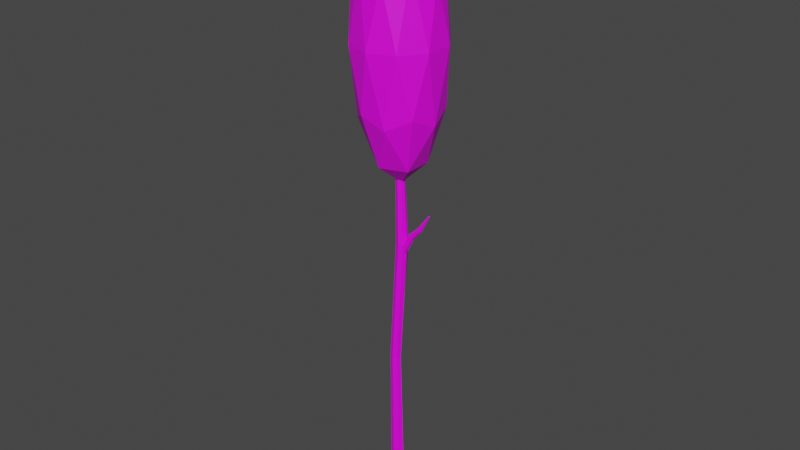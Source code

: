 # Source: Tree_02.blend  (saved by Blender 2.91.10; exported with 4.5.12 LTS)
import bpy
from mathutils import Matrix  # noqa: F401  (used for matrix-valued properties, if any)

bpy.ops.wm.read_factory_settings(use_empty=True)
scene = bpy.context.scene
scene.name = 'Scene'

# ---- collections
col_collection = bpy.data.collections.new('Collection'); scene.collection.children.link(col_collection)

# ---- images (referenced by path relative to the original .blend; pixels are not part of the script)
import os
ASSET_DIR = os.environ.get("B2B_ASSET_DIR", "")  # directory of the original .blend (textures are referenced by path, not embedded)
HERE = os.path.dirname(os.path.abspath(__file__))  # packed textures are extracted next to this script under _unpacked/

def load_image(name, relpath, width, height, colorspace="sRGB"):
    """Load a texture the original file referenced (path relative to the .blend, or extracted next to this script)."""
    p = next((c for c in (os.path.join(HERE, relpath), os.path.join(ASSET_DIR, relpath)) if relpath and os.path.exists(c)), "")
    if p:
        img = bpy.data.images.load(p, check_existing=True)
        img.name = name
    else:  # same state as the original file: an image datablock whose file is absent (Cycles renders it pink)
        img = bpy.data.images.new(name, width, height)
        img.source = "FILE"
        img.filepath = "//" + (relpath or name)
    img.colorspace_settings.name = colorspace
    return img
img_textureatlas_png = load_image('TextureAtlas.png', 'TextureAtlas.png', 1024, 1024, 'sRGB')

# ---- materials (node trees are filled in below, after node groups)
mat_material = bpy.data.materials.new('Material')
mat_material.use_transparent_shadow = False

# ---- material node trees
mat_material.use_nodes = True; mat_material.node_tree.nodes.clear()
_N = mat_material.node_tree.nodes; _L = mat_material.node_tree.links
n0 = _N.new('ShaderNodeBsdfPrincipled'); n0.name = 'Principled BSDF'; n0.location = (10, 300)
n0.distribution = 'GGX'
n0.subsurface_method = 'BURLEY'
n0.inputs[3].default_value = 1.45
n0.inputs[27].default_value = (0.0, 0.0, 0.0, 1.0)
n0.inputs[28].default_value = 1.0
n1 = _N.new('ShaderNodeOutputMaterial'); n1.name = 'Material Output'; n1.location = (300, 300)
n2 = _N.new('ShaderNodeTexImage'); n2.name = 'Image Texture'; n2.location = (-407, 281)
n2.image = img_textureatlas_png
_L.new(n0.outputs[0], n1.inputs[0])
_L.new(n2.outputs[0], n0.inputs[0])
n1.is_active_output = True

# ---- world
world_world = bpy.data.worlds.new('World'); scene.world = world_world
world_world.use_nodes = True; world_world.node_tree.nodes.clear()
_N = world_world.node_tree.nodes; _L = world_world.node_tree.links
n0 = _N.new('ShaderNodeOutputWorld'); n0.name = 'World Output'; n0.location = (300, 300)
n1 = _N.new('ShaderNodeBackground'); n1.name = 'Background'; n1.location = (10, 300)
n1.inputs[0].default_value = (0.05088, 0.05088, 0.05088, 1.0)
_L.new(n1.outputs[0], n0.inputs[0])
n0.is_active_output = True
world_world.color = (0.05088, 0.05088, 0.05088)
world_world.use_sun_shadow = False
world_world.sun_shadow_jitter_overblur = 0.0

# ---- meshes
me_cylinder_003 = bpy.data.meshes.new('Cylinder.003')
me_cylinder_003.from_pydata([(0.073, 0.03527, 2.528), (0.3355, 0.00661, 2.922), (0.09376, 0.02494, 2.514), (0.3394, 0.004674, 2.919), (0.1024, -2.269e-07, 2.508), (0.341, -2.164e-07, 2.918), (0.09376, -0.02494, 2.514), (0.3394, -0.004674, 2.919), (0.073, -0.03527, 2.528), (0.3355, -0.00661, 2.922), (0.05224, -0.02494, 2.542), (0.3316, -0.004674, 2.925), (0.04365, -2.302e-07, 2.547), (0.33, -2.17e-07, 2.926), (0.05224, 0.02494, 2.542), (0.3316, 0.004674, 2.925), (0.1557, 0.02914, 2.678), (0.1729, 0.02061, 2.667), (0.1801, -2.243e-07, 2.662), (0.1729, -0.02061, 2.667), (0.1557, -0.02915, 2.678), (0.1384, -0.02061, 2.689), (0.1312, -2.265e-07, 2.694), (0.1384, 0.02061, 2.689), (0.2419, 0.02512, 2.771), (0.2554, 0.01776, 2.76), (0.2609, -2.185e-07, 2.756), (0.2554, -0.01776, 2.76), (0.2419, -0.02512, 2.771), (0.2285, -0.01776, 2.781), (0.223, -2.225e-07, 2.785), (0.2285, 0.01776, 2.781), (0.04875, -5.958e-07, 3.139), (0.3297, -0.2102, 3.796), (-0.07011, -0.3401, 3.791), (-0.3172, -5.952e-07, 3.788), (-0.07011, 0.3401, 3.791), (0.3297, 0.2102, 3.796), (0.1374, -0.3401, 4.851), (-0.2624, -0.2102, 4.846), (-0.2624, 0.2102, 4.846), (0.1374, 0.3401, 4.851), (0.3845, -5.964e-07, 4.854), (0.01854, -5.958e-07, 5.503), (-0.01846, -0.1999, 3.315), (0.2165, -0.1236, 3.318), (0.1467, -0.3235, 3.701), (0.3817, -5.964e-07, 3.704), (0.2165, 0.1236, 3.318), (-0.1637, -5.954e-07, 3.313), (-0.2336, -0.1999, 3.696), (-0.01846, 0.1999, 3.315), (-0.2336, 0.1999, 3.696), (0.1467, 0.3235, 3.701), (0.4139, -0.1236, 4.326), (0.4139, 0.1236, 4.326), (0.03364, -0.3999, 4.321), (0.2687, -0.3235, 4.324), (-0.3466, -0.1236, 4.316), (-0.2014, -0.3235, 4.318), (-0.2014, 0.3235, 4.318), (-0.3466, 0.1236, 4.316), (0.2687, 0.3235, 4.324), (0.03364, 0.3999, 4.321), (0.3009, -0.1999, 4.946), (-0.0794, -0.3235, 4.941), (-0.3144, -5.952e-07, 4.938), (-0.0794, 0.3235, 4.941), (0.3009, 0.1999, 4.946), (0.08575, -0.1999, 5.327), (0.231, -5.961e-07, 5.329), (-0.1493, -0.1236, 5.324), (-0.1493, 0.1236, 5.324), (0.08575, 0.1999, 5.327), (0.007341, 0.03763, -0.003999), (0.007341, 0.01455, 4.149), (0.03395, 0.02661, -0.003999), (0.01763, 0.01029, 4.149), (0.07349, 0.01377, -0.003999), (0.02189, -1.333e-07, 4.149), (0.05412, -0.033, -0.003999), (0.01763, -0.01029, 4.149), (0.007341, -0.05238, -0.003999), (0.007341, -0.01455, 4.149), (-0.03943, -0.033, -0.003999), (-0.002945, -0.01029, 4.149), (-0.05881, 0.01377, -0.003999), (-0.007205, -1.325e-07, 4.149), (-0.01927, 0.02661, -0.003999), (-0.002945, 0.01029, 4.149), (-0.02609, 0.0455, 1.497), (0.006021, 0.03217, 1.499), (0.03863, 0.003532, 1.451), (0.02435, -0.03381, 1.457), (-0.01012, -0.04928, 1.471), (-0.04459, -0.03381, 1.486), (-0.05887, 0.003532, 1.492), (-0.05821, 0.03217, 1.495), (0.05753, 0.05297, 2.596), (0.09478, 0.03745, 2.592), (0.1102, -1.349e-07, 2.59), (0.09478, -0.03745, 2.592), (0.05753, -0.05297, 2.596), (0.02028, -0.03745, 2.599), (0.004848, -1.334e-07, 2.601), (0.02028, 0.03745, 2.599)], [], [(24, 1, 3, 25), (25, 3, 5, 26), (26, 5, 7, 27), (27, 7, 9, 28), (28, 9, 11, 29), (29, 11, 13, 30), (3, 1, 15, 13, 11, 9, 7, 5), (30, 13, 15, 31), (31, 15, 1, 24), (0, 2, 4, 6, 8, 10, 12, 14), (14, 23, 16, 0), (12, 22, 23, 14), (10, 21, 22, 12), (8, 20, 21, 10), (6, 19, 20, 8), (4, 18, 19, 6), (2, 17, 18, 4), (0, 16, 17, 2), (23, 31, 24, 16), (22, 30, 31, 23), (21, 29, 30, 22), (20, 28, 29, 21), (19, 27, 28, 20), (18, 26, 27, 19), (17, 25, 26, 18), (16, 24, 25, 17), (32, 45, 44), (33, 45, 47), (32, 44, 49), (32, 49, 51), (32, 51, 48), (33, 47, 54), (34, 46, 56), (35, 50, 58), (36, 52, 60), (37, 53, 62), (33, 54, 57), (34, 56, 59), (35, 58, 61), (36, 60, 63), (37, 62, 55), (38, 64, 69), (39, 65, 71), (40, 66, 72), (41, 67, 73), (42, 68, 70), (70, 73, 43), (70, 68, 73), (68, 41, 73), (73, 72, 43), (73, 67, 72), (67, 40, 72), (72, 71, 43), (72, 66, 71), (66, 39, 71), (71, 69, 43), (71, 65, 69), (65, 38, 69), (69, 70, 43), (69, 64, 70), (64, 42, 70), (55, 68, 42), (55, 62, 68), (62, 41, 68), (63, 67, 41), (63, 60, 67), (60, 40, 67), (61, 66, 40), (61, 58, 66), (58, 39, 66), (59, 65, 39), (59, 56, 65), (56, 38, 65), (57, 64, 38), (57, 54, 64), (54, 42, 64), (62, 63, 41), (62, 53, 63), (53, 36, 63), (60, 61, 40), (60, 52, 61), (52, 35, 61), (58, 59, 39), (58, 50, 59), (50, 34, 59), (56, 57, 38), (56, 46, 57), (46, 33, 57), (54, 55, 42), (54, 47, 55), (47, 37, 55), (48, 53, 37), (48, 51, 53), (51, 36, 53), (51, 52, 36), (51, 49, 52), (49, 35, 52), (49, 50, 35), (49, 44, 50), (44, 34, 50), (47, 48, 37), (47, 45, 48), (45, 32, 48), (44, 46, 34), (44, 45, 46), (45, 33, 46), (98, 75, 77, 99), (99, 77, 79, 100), (100, 79, 81, 101), (101, 81, 83, 102), (102, 83, 85, 103), (103, 85, 87, 104), (77, 75, 89, 87, 85, 83, 81, 79), (104, 87, 89, 105), (105, 89, 75, 98), (74, 76, 78, 80, 82, 84, 86, 88), (88, 97, 90, 74), (86, 96, 97, 88), (84, 95, 96, 86), (82, 94, 95, 84), (80, 93, 94, 82), (78, 92, 93, 80), (76, 91, 92, 78), (74, 90, 91, 76), (97, 105, 98, 90), (96, 104, 105, 97), (95, 103, 104, 96), (94, 102, 103, 95), (93, 101, 102, 94), (92, 100, 101, 93), (91, 99, 100, 92), (90, 98, 99, 91)])
_uv = me_cylinder_003.uv_layers.new(name='UVMap')
_uv.uv.foreach_set('vector', [0.5027, 0.927, 0.5033, 0.9303, 0.5036, 0.9303, 0.5039, 0.9269, 0.5039, 0.9269, 0.5036, 0.9303, 0.5039, 0.9303, 0.505, 0.9269, 0.512, 0.9247, 0.5111, 0.9215, 0.5108, 0.9215, 0.5109, 0.9247, 0.5109, 0.9247, 0.5108, 0.9215, 0.5105, 0.9215, 0.5098, 0.9246, 0.5086, 0.9245, 0.5076, 0.9215, 0.5073, 0.9215, 0.5074, 0.9245, 0.5074, 0.9245, 0.5073, 0.9215, 0.507, 0.9215, 0.5064, 0.9246, 0.5031, 0.9305, 0.5033, 0.9305, 0.5036, 0.9305, 0.5038, 0.9304, 0.5038, 0.9303, 0.5036, 0.9303, 0.5033, 0.9303, 0.5031, 0.9304, 0.5133, 0.9263, 0.5139, 0.9292, 0.5142, 0.9292, 0.5144, 0.9264, 0.5144, 0.9264, 0.5142, 0.9292, 0.5146, 0.9292, 0.5156, 0.9263, 0.5115, 0.9315, 0.513, 0.9315, 0.5141, 0.9311, 0.5141, 0.9306, 0.513, 0.9303, 0.5115, 0.9303, 0.5105, 0.9307, 0.5105, 0.9312, 0.5139, 0.9216, 0.5134, 0.9244, 0.5147, 0.9244, 0.5156, 0.9215, 0.5123, 0.9215, 0.512, 0.9244, 0.5134, 0.9244, 0.5139, 0.9216, 0.5068, 0.9296, 0.5062, 0.9266, 0.505, 0.9267, 0.5054, 0.9297, 0.5086, 0.9297, 0.5076, 0.9266, 0.5062, 0.9266, 0.5068, 0.9296, 0.5104, 0.9298, 0.5099, 0.9267, 0.5086, 0.9267, 0.5088, 0.9297, 0.512, 0.9297, 0.5112, 0.9267, 0.5099, 0.9267, 0.5104, 0.9298, 0.5034, 0.9215, 0.5028, 0.9247, 0.504, 0.9247, 0.505, 0.9215, 0.5017, 0.9215, 0.5014, 0.9247, 0.5028, 0.9247, 0.5034, 0.9215, 0.5134, 0.9244, 0.5144, 0.9264, 0.5156, 0.9263, 0.5147, 0.9244, 0.512, 0.9244, 0.5133, 0.9263, 0.5144, 0.9264, 0.5134, 0.9244, 0.5062, 0.9266, 0.5074, 0.9245, 0.5064, 0.9246, 0.505, 0.9267, 0.5076, 0.9266, 0.5086, 0.9245, 0.5074, 0.9245, 0.5062, 0.9266, 0.5099, 0.9267, 0.5109, 0.9247, 0.5098, 0.9246, 0.5086, 0.9267, 0.5112, 0.9267, 0.512, 0.9247, 0.5109, 0.9247, 0.5099, 0.9267, 0.5028, 0.9247, 0.5039, 0.9269, 0.505, 0.9269, 0.504, 0.9247, 0.5014, 0.9247, 0.5027, 0.927, 0.5039, 0.9269, 0.5028, 0.9247, 0.03669, 0.992, 0.03164, 0.9884, 0.03164, 0.9958, 0.03015, 0.9716, 0.02995, 0.986, 0.03598, 0.9745, 0.03669, 0.992, 0.03164, 0.9958, 0.03865, 0.998, 0.005555, 0.9915, 0.01026, 0.9868, 0.002976, 0.9858, 0.04846, 0.926, 0.04331, 0.9319, 0.05031, 0.9324, 0.03015, 0.9716, 0.03598, 0.9745, 0.03384, 0.9558, 0.06121, 0.9402, 0.05647, 0.9376, 0.05772, 0.9561, 0.07331, 0.9402, 0.06763, 0.9374, 0.07172, 0.9559, 0.002573, 0.9713, 0.008509, 0.9749, 0.007426, 0.956, 0.05149, 0.9472, 0.04509, 0.9443, 0.04799, 0.9629, 0.03015, 0.9716, 0.03384, 0.9558, 0.02648, 0.9558, 0.06121, 0.9402, 0.05772, 0.9561, 0.06461, 0.9559, 0.01497, 0.973, 0.0203, 0.9578, 0.01471, 0.957, 0.002573, 0.9713, 0.007426, 0.956, 0.001223, 0.9552, 0.05149, 0.9472, 0.04799, 0.9629, 0.05501, 0.9626, 0.02373, 0.9402, 0.03007, 0.9373, 0.0261, 0.926, 0.06817, 0.9717, 0.06181, 0.9745, 0.06718, 0.986, 0.01313, 0.9409, 0.01922, 0.9389, 0.01471, 0.9268, 0.04451, 0.978, 0.03957, 0.9799, 0.0457, 0.9912, 0.05644, 0.9774, 0.05091, 0.9807, 0.05272, 0.9909, 0.03164, 0.9958, 0.03164, 0.9884, 0.02652, 0.992, 0.05272, 0.9909, 0.05091, 0.9807, 0.0457, 0.9912, 0.05091, 0.9807, 0.04451, 0.978, 0.0457, 0.9912, 0.03164, 0.9884, 0.02463, 0.9861, 0.02652, 0.992, 0.00851, 0.926, 0.007426, 0.9373, 0.01471, 0.9268, 0.007426, 0.9373, 0.01313, 0.9409, 0.01471, 0.9268, 0.02463, 0.9861, 0.0203, 0.9921, 0.02652, 0.992, 0.01471, 0.9268, 0.01922, 0.9389, 0.0203, 0.9277, 0.07331, 0.9745, 0.06817, 0.9717, 0.06718, 0.986, 0.0203, 0.9921, 0.02463, 0.998, 0.02652, 0.992, 0.06718, 0.986, 0.06181, 0.9745, 0.06029, 0.9862, 0.06181, 0.9745, 0.05644, 0.9719, 0.06029, 0.9862, 0.02463, 0.998, 0.03164, 0.9958, 0.02652, 0.992, 0.0261, 0.926, 0.03007, 0.9373, 0.03347, 0.926, 0.03007, 0.9373, 0.03626, 0.9402, 0.03347, 0.926, 0.05501, 0.9626, 0.05091, 0.9807, 0.05644, 0.9774, 0.05501, 0.9626, 0.04799, 0.9629, 0.05091, 0.9807, 0.04799, 0.9629, 0.04451, 0.978, 0.05091, 0.9807, 0.04099, 0.9624, 0.03957, 0.9799, 0.04451, 0.978, 0.001223, 0.9552, 0.007426, 0.956, 0.007426, 0.9373, 0.007426, 0.956, 0.01313, 0.9409, 0.007426, 0.9373, 0.01471, 0.957, 0.01922, 0.9389, 0.01313, 0.9409, 0.01471, 0.957, 0.0203, 0.9578, 0.01922, 0.9389, 0.07172, 0.9559, 0.06817, 0.9717, 0.07331, 0.9745, 0.06461, 0.9559, 0.06181, 0.9745, 0.06817, 0.9717, 0.06461, 0.9559, 0.05772, 0.9561, 0.06181, 0.9745, 0.05772, 0.9561, 0.05644, 0.9719, 0.06181, 0.9745, 0.02648, 0.9558, 0.03007, 0.9373, 0.02373, 0.9402, 0.02648, 0.9558, 0.03384, 0.9558, 0.03007, 0.9373, 0.03384, 0.9558, 0.03626, 0.9402, 0.03007, 0.9373, 0.04799, 0.9629, 0.04099, 0.9624, 0.04451, 0.978, 0.04799, 0.9629, 0.04509, 0.9443, 0.04099, 0.9624, 0.04509, 0.9443, 0.03957, 0.9463, 0.04099, 0.9624, 0.007426, 0.956, 0.01471, 0.957, 0.01313, 0.9409, 0.007426, 0.956, 0.008509, 0.9749, 0.01471, 0.957, 0.008509, 0.9749, 0.01497, 0.973, 0.01471, 0.957, 0.07172, 0.9559, 0.06461, 0.9559, 0.06817, 0.9717, 0.07172, 0.9559, 0.06763, 0.9374, 0.06461, 0.9559, 0.06763, 0.9374, 0.06121, 0.9402, 0.06461, 0.9559, 0.0203, 0.956, 0.02648, 0.9558, 0.02373, 0.9402, 0.0203, 0.956, 0.02407, 0.9745, 0.02648, 0.9558, 0.02407, 0.9745, 0.03015, 0.9716, 0.02648, 0.9558, 0.03384, 0.9558, 0.03957, 0.956, 0.03626, 0.9402, 0.03384, 0.9558, 0.03598, 0.9745, 0.03957, 0.956, 0.05644, 0.9437, 0.05149, 0.9472, 0.05501, 0.9626, 0.05031, 0.9324, 0.04509, 0.9443, 0.05149, 0.9472, 0.05031, 0.9324, 0.04331, 0.9319, 0.04509, 0.9443, 0.04331, 0.9319, 0.03957, 0.9463, 0.04509, 0.9443, 0.002976, 0.9858, 0.008509, 0.9749, 0.002573, 0.9713, 0.002976, 0.9858, 0.01026, 0.9868, 0.008509, 0.9749, 0.01026, 0.9868, 0.01497, 0.973, 0.008509, 0.9749, 0.06971, 0.926, 0.06763, 0.9374, 0.07331, 0.9402, 0.06971, 0.926, 0.0626, 0.9261, 0.06763, 0.9374, 0.0626, 0.9261, 0.06121, 0.9402, 0.06763, 0.9374, 0.05644, 0.9437, 0.05031, 0.9324, 0.05149, 0.9472, 0.03598, 0.9745, 0.02995, 0.986, 0.03568, 0.9861, 0.03164, 0.9884, 0.03669, 0.992, 0.03865, 0.9861, 0.0626, 0.9261, 0.05647, 0.9376, 0.06121, 0.9402, 0.02376, 0.9861, 0.02995, 0.986, 0.02407, 0.9745, 0.02995, 0.986, 0.03015, 0.9716, 0.02407, 0.9745, 0.4758, 0.9693, 0.4732, 0.9976, 0.4739, 0.9976, 0.4784, 0.9693, 0.4784, 0.9693, 0.4739, 0.9976, 0.4745, 0.9976, 0.4807, 0.9692, 0.4949, 0.9505, 0.4908, 0.9215, 0.4901, 0.9215, 0.4923, 0.9505, 0.4923, 0.9505, 0.4901, 0.9215, 0.4894, 0.9215, 0.49, 0.9504, 0.4878, 0.9504, 0.4821, 0.9215, 0.4814, 0.9215, 0.4853, 0.9504, 0.4853, 0.9504, 0.4814, 0.9215, 0.4808, 0.9215, 0.4829, 0.9504, 0.5014, 0.9304, 0.5014, 0.9306, 0.5019, 0.9308, 0.5026, 0.9308, 0.5031, 0.9306, 0.5031, 0.9304, 0.5026, 0.9303, 0.5019, 0.9303, 0.4997, 0.9504, 0.5014, 0.9215, 0.5007, 0.9215, 0.4972, 0.9504, 0.4972, 0.9504, 0.5007, 0.9215, 0.5, 0.9215, 0.4949, 0.9505, 0.5105, 0.9316, 0.5104, 0.9311, 0.5105, 0.9303, 0.5072, 0.9303, 0.505, 0.931, 0.5051, 0.932, 0.5075, 0.9326, 0.5092, 0.932, 0.4974, 0.9989, 0.4999, 0.971, 0.4979, 0.9709, 0.4958, 0.9989, 0.4997, 0.9989, 0.5014, 0.971, 0.4999, 0.971, 0.4974, 0.9989, 0.4846, 0.999, 0.4829, 0.9712, 0.4807, 0.9711, 0.4817, 0.999, 0.4878, 0.999, 0.4853, 0.9715, 0.4829, 0.9712, 0.4846, 0.999, 0.4917, 0.9989, 0.49, 0.9717, 0.4878, 0.9714, 0.4888, 0.999, 0.4949, 0.999, 0.4925, 0.9718, 0.49, 0.9717, 0.4917, 0.9989, 0.4781, 0.9215, 0.475, 0.949, 0.4778, 0.9481, 0.4807, 0.9216, 0.4763, 0.9215, 0.4728, 0.949, 0.475, 0.949, 0.4781, 0.9215, 0.4999, 0.971, 0.4972, 0.9504, 0.4949, 0.9505, 0.4979, 0.9709, 0.5014, 0.971, 0.4997, 0.9504, 0.4972, 0.9504, 0.4999, 0.971, 0.4829, 0.9712, 0.4853, 0.9504, 0.4829, 0.9504, 0.4807, 0.9711, 0.4853, 0.9715, 0.4878, 0.9504, 0.4853, 0.9504, 0.4829, 0.9712, 0.49, 0.9717, 0.4923, 0.9505, 0.49, 0.9504, 0.4878, 0.9714, 0.4925, 0.9718, 0.4949, 0.9505, 0.4923, 0.9505, 0.49, 0.9717, 0.475, 0.949, 0.4784, 0.9693, 0.4807, 0.9692, 0.4778, 0.9481, 0.4728, 0.949, 0.4758, 0.9693, 0.4784, 0.9693, 0.475, 0.949])
me_cylinder_003.materials.append(mat_material)
me_cylinder_003.use_remesh_fix_poles = True
me_cylinder_003.use_remesh_preserve_attributes = False
me_cylinder_003.use_mirror_vertex_groups = False
me_cylinder_003.update()
me_cylinder_003.normals_split_custom_set([tuple(v) for v in zip(*[iter([0.3906, 0.9113, -0.1305, 0.3906, 0.9113, -0.1305, 0.3906, 0.9113, -0.1305, 0.3906, 0.9113, -0.1305, 0.8351, 0.3661, -0.4107, 0.8351, 0.3661, -0.4107, 0.8351, 0.3661, -0.4107, 0.8351, 0.3661, -0.4107, 0.8351, -0.3661, -0.4107, 0.8351, -0.3661, -0.4107, 0.8351, -0.3661, -0.4107, 0.8351, -0.3661, -0.4107, 0.3906, -0.9113, -0.1305, 0.3906, -0.9113, -0.1305, 0.3906, -0.9113, -0.1305, 0.3906, -0.9113, -0.1305, -0.2782, -0.9177, 0.2838, -0.2782, -0.9177, 0.2838, -0.2782, -0.9177, 0.2838, -0.2782, -0.9177, 0.2838, -0.7378, -0.3719, 0.5634, -0.7378, -0.3719, 0.5634, -0.7378, -0.3719, 0.5634, -0.7378, -0.3719, 0.5634, 0.5542, -2.355e-07, 0.8324, 0.5542, -2.355e-07, 0.8324, 0.5542, -2.355e-07, 0.8324, 0.5542, -2.355e-07, 0.8324, 0.5542, -2.355e-07, 0.8324, 0.5542, -2.355e-07, 0.8324, 0.5542, -2.355e-07, 0.8324, 0.5542, -2.355e-07, 0.8324, -0.7378, 0.3719, 0.5634, -0.7378, 0.3719, 0.5634, -0.7378, 0.3719, 0.5634, -0.7378, 0.3719, 0.5634, -0.2782, 0.9177, 0.2838, -0.2782, 0.9177, 0.2838, -0.2782, 0.9177, 0.2838, -0.2782, 0.9177, 0.2838, -0.5542, -1.655e-08, -0.8324, -0.5542, -1.655e-08, -0.8324, -0.5542, -1.655e-08, -0.8324, -0.5542, -1.655e-08, -0.8324, -0.5542, -1.655e-08, -0.8324, -0.5542, -1.655e-08, -0.8324, -0.5542, -1.655e-08, -0.8324, -0.5542, -1.655e-08, -0.8324, -0.3184, 0.9238, 0.2128, -0.3184, 0.9238, 0.2128, -0.3184, 0.9238, 0.2128, -0.3184, 0.9238, 0.2128, -0.7933, 0.3821, 0.474, -0.7933, 0.3821, 0.474, -0.7933, 0.3821, 0.474, -0.7933, 0.3821, 0.474, -0.7933, -0.3821, 0.474, -0.7933, -0.3821, 0.474, -0.7933, -0.3821, 0.474, -0.7933, -0.3821, 0.474, -0.3184, -0.9238, 0.2128, -0.3184, -0.9238, 0.2128, -0.3184, -0.9238, 0.2128, -0.3184, -0.9238, 0.2128, 0.354, -0.9219, -0.1571, 0.354, -0.9219, -0.1571, 0.354, -0.9219, -0.1571, 0.354, -0.9219, -0.1571, 0.8257, -0.3803, -0.4166, 0.8257, -0.3803, -0.4166, 0.8257, -0.3803, -0.4166, 0.8257, -0.3803, -0.4166, 0.8257, 0.3803, -0.4166, 0.8257, 0.3803, -0.4166, 0.8257, 0.3803, -0.4166, 0.8257, 0.3803, -0.4166, 0.354, 0.9219, -0.1571, 0.354, 0.9219, -0.1571, 0.354, 0.9219, -0.1571, 0.354, 0.9219, -0.1571, -0.2693, 0.9178, 0.2919, -0.2693, 0.9178, 0.2919, -0.2693, 0.9178, 0.2919, -0.2693, 0.9178, 0.2919, -0.6566, 0.371, 0.6567, -0.6566, 0.371, 0.6567, -0.6566, 0.371, 0.6567, -0.6566, 0.371, 0.6567, -0.6566, -0.371, 0.6567, -0.6566, -0.371, 0.6567, -0.6566, -0.371, 0.6567, -0.6566, -0.371, 0.6567, -0.2693, -0.9178, 0.2919, -0.2693, -0.9178, 0.2919, -0.2693, -0.9178, 0.2919, -0.2693, -0.9178, 0.2919, 0.3052, -0.9207, -0.2432, 0.3052, -0.9207, -0.2432, 0.3052, -0.9207, -0.2432, 0.3052, -0.9207, -0.2432, 0.7008, -0.3742, -0.6073, 0.7008, -0.3742, -0.6073, 0.7008, -0.3742, -0.6073, 0.7008, -0.3742, -0.6073, 0.7008, 0.3742, -0.6073, 0.7008, 0.3742, -0.6073, 0.7008, 0.3742, -0.6073, 0.7008, 0.3742, -0.6073, 0.3052, 0.9207, -0.2432, 0.3052, 0.9207, -0.2432, 0.3052, 0.9207, -0.2432, 0.3052, 0.9207, -0.2432, 0.2314, -0.685, -0.6909, 0.2314, -0.685, -0.6909, 0.2314, -0.685, -0.6909, 0.8985, -0.3425, -0.2746, 0.8985, -0.3425, -0.2746, 0.8985, -0.3425, -0.2746, -0.5738, -0.4233, -0.7011, -0.5738, -0.4233, -0.7011, -0.5738, -0.4233, -0.7011, -0.5738, 0.4233, -0.7011, -0.5738, 0.4233, -0.7011, -0.5738, 0.4233, -0.7011, 0.2314, 0.685, -0.6909, 0.2314, 0.685, -0.6909, 0.2314, 0.685, -0.6909, 0.9536, -0.282, -0.1054, 0.9536, -0.282, -0.1054, 0.9536, -0.282, -0.1054, 0.02754, -0.9927, -0.1172, 0.02754, -0.9927, -0.1172, 0.02754, -0.9927, -0.1172, -0.9345, -0.3315, -0.1295, -0.9345, -0.3315, -0.1295, -0.9345, -0.3315, -0.1295, -0.603, 0.7878, -0.1253, -0.603, 0.7878, -0.1253, -0.603, 0.7878, -0.1253, 0.5639, 0.8184, -0.1104, 0.5639, 0.8184, -0.1104, 0.5639, 0.8184, -0.1104, 0.8088, -0.5872, -0.03246, 0.8088, -0.5872, -0.03246, 0.8088, -0.5872, -0.03246, -0.3082, -0.9502, -0.04673, -0.3082, -0.9502, -0.04673, -0.3082, -0.9502, -0.04673, -0.9985, 0.0, -0.05555, -0.9985, 0.0, -0.05555, -0.9985, 0.0, -0.05555, -0.3082, 0.9502, -0.04673, -0.3082, 0.9502, -0.04673, -0.3082, 0.9502, -0.04673, 0.8088, 0.5872, -0.03246, 0.8088, 0.5872, -0.03246, 0.8088, 0.5872, -0.03246, 0.5189, -0.8031, 0.2927, 0.5189, -0.8031, 0.2927, 0.5189, -0.8031, 0.2927, -0.6059, -0.7452, 0.2783, -0.6059, -0.7452, 0.2783, -0.6059, -0.7452, 0.2783, -0.8985, 0.3425, 0.2746, -0.8985, 0.3425, 0.2746, -0.8985, 0.3425, 0.2746, 0.04558, 0.957, 0.2866, 0.04558, 0.957, 0.2866, 0.04558, 0.957, 0.2866, 0.9216, 0.2489, 0.2978, 0.9216, 0.2489, 0.2978, 0.9216, 0.2489, 0.2978, 0.5738, 0.4233, 0.7011, 0.5738, 0.4233, 0.7011, 0.5738, 0.4233, 0.7011, 0.7345, 0.5375, 0.4143, 0.7345, 0.5375, 0.4143, 0.7345, 0.5375, 0.4143, 0.5189, 0.8031, 0.2927, 0.5189, 0.8031, 0.2927, 0.5189, 0.8031, 0.2927, -0.2314, 0.685, 0.6909, -0.2314, 0.685, 0.6909, -0.2314, 0.685, 0.6909, -0.2877, 0.8696, 0.4012, -0.2877, 0.8696, 0.4012, -0.2877, 0.8696, 0.4012, -0.6059, 0.7452, 0.2783, -0.6059, 0.7452, 0.2783, -0.6059, 0.7452, 0.2783, -0.729, 0.0, 0.6845, -0.729, 0.0, 0.6845, -0.729, 0.0, 0.6845, -0.9195, 0.0, 0.3931, -0.9195, 0.0, 0.3931, -0.9195, 0.0, 0.3931, -0.8985, -0.3425, 0.2746, -0.8985, -0.3425, 0.2746, -0.8985, -0.3425, 0.2746, -0.2314, -0.685, 0.6909, -0.2314, -0.685, 0.6909, -0.2314, -0.685, 0.6909, -0.2877, -0.8696, 0.4012, -0.2877, -0.8696, 0.4012, -0.2877, -0.8696, 0.4012, 0.04558, -0.957, 0.2866, 0.04558, -0.957, 0.2866, 0.04558, -0.957, 0.2866, 0.5738, -0.4233, 0.7011, 0.5738, -0.4233, 0.7011, 0.5738, -0.4233, 0.7011, 0.7345, -0.5375, 0.4143, 0.7345, -0.5375, 0.4143, 0.7345, -0.5375, 0.4143, 0.9216, -0.2489, 0.2978, 0.9216, -0.2489, 0.2978, 0.9216, -0.2489, 0.2978, 0.9345, 0.3315, 0.1295, 0.9345, 0.3315, 0.1295, 0.9345, 0.3315, 0.1295, 0.8064, 0.5866, 0.07477, 0.8064, 0.5866, 0.07477, 0.8064, 0.5866, 0.07477, 0.603, 0.7878, 0.1253, 0.603, 0.7878, 0.1253, 0.603, 0.7878, 0.1253, -0.02754, 0.9927, 0.1172, -0.02754, 0.9927, 0.1172, -0.02754, 0.9927, 0.1172, -0.3092, 0.9491, 0.06052, -0.3092, 0.9491, 0.06052, -0.3092, 0.9491, 0.06052, -0.5639, 0.8184, 0.1104, -0.5639, 0.8184, 0.1104, -0.5639, 0.8184, 0.1104, -0.9536, 0.282, 0.1054, -0.9536, 0.282, 0.1054, -0.9536, 0.282, 0.1054, -0.9987, 0.0, 0.05171, -0.9987, 0.0, 0.05171, -0.9987, 0.0, 0.05171, -0.9536, -0.282, 0.1054, -0.9536, -0.282, 0.1054, -0.9536, -0.282, 0.1054, -0.5639, -0.8184, 0.1104, -0.5639, -0.8184, 0.1104, -0.5639, -0.8184, 0.1104, -0.3092, -0.9491, 0.06052, -0.3092, -0.9491, 0.06052, -0.3092, -0.9491, 0.06052, -0.02754, -0.9927, 0.1172, -0.02754, -0.9927, 0.1172, -0.02754, -0.9927, 0.1172, 0.603, -0.7878, 0.1253, 0.603, -0.7878, 0.1253, 0.603, -0.7878, 0.1253, 0.8064, -0.5866, 0.07477, 0.8064, -0.5866, 0.07477, 0.8064, -0.5866, 0.07477, 0.9345, -0.3315, 0.1295, 0.9345, -0.3315, 0.1295, 0.9345, -0.3315, 0.1295, 0.3082, 0.9502, 0.04673, 0.3082, 0.9502, 0.04673, 0.3082, 0.9502, 0.04673, 0.3092, 0.9491, -0.06052, 0.3092, 0.9491, -0.06052, 0.3092, 0.9491, -0.06052, 0.02754, 0.9927, -0.1172, 0.02754, 0.9927, -0.1172, 0.02754, 0.9927, -0.1172, -0.8088, 0.5872, 0.03246, -0.8088, 0.5872, 0.03246, -0.8088, 0.5872, 0.03246, -0.8064, 0.5866, -0.07478, -0.8064, 0.5866, -0.07478, -0.8064, 0.5866, -0.07478, -0.9345, 0.3315, -0.1295, -0.9345, 0.3315, -0.1295, -0.9345, 0.3315, -0.1295, -0.8088, -0.5872, 0.03246, -0.8088, -0.5872, 0.03246, -0.8088, -0.5872, 0.03246, -0.8064, -0.5866, -0.07477, -0.8064, -0.5866, -0.07477, -0.8064, -0.5866, -0.07477, -0.603, -0.7878, -0.1253, -0.603, -0.7878, -0.1253, -0.603, -0.7878, -0.1253, 0.3082, -0.9502, 0.04673, 0.3082, -0.9502, 0.04673, 0.3082, -0.9502, 0.04673, 0.3092, -0.9491, -0.06052, 0.3092, -0.9491, -0.06052, 0.3092, -0.9491, -0.06052, 0.5639, -0.8184, -0.1104, 0.5639, -0.8184, -0.1104, 0.5639, -0.8184, -0.1104, 0.9985, 0.0, 0.05555, 0.9985, 0.0, 0.05555, 0.9985, 0.0, 0.05555, 0.9987, 0.0, -0.05171, 0.9987, 0.0, -0.05171, 0.9987, 0.0, -0.05171, 0.9536, 0.282, -0.1054, 0.9536, 0.282, -0.1054, 0.9536, 0.282, -0.1054, 0.6059, 0.7452, -0.2783, 0.6059, 0.7452, -0.2783, 0.6059, 0.7452, -0.2783, 0.2877, 0.8696, -0.4012, 0.2877, 0.8696, -0.4012, 0.2877, 0.8696, -0.4012, -0.04558, 0.957, -0.2866, -0.04558, 0.957, -0.2866, -0.04558, 0.957, -0.2866, -0.5189, 0.8031, -0.2927, -0.5189, 0.8031, -0.2927, -0.5189, 0.8031, -0.2927, -0.7345, 0.5375, -0.4143, -0.7345, 0.5375, -0.4143, -0.7345, 0.5375, -0.4143, -0.9216, 0.2489, -0.2978, -0.9216, 0.2489, -0.2978, -0.9216, 0.2489, -0.2978, -0.9216, -0.2489, -0.2978, -0.9216, -0.2489, -0.2978, -0.9216, -0.2489, -0.2978, -0.7345, -0.5375, -0.4143, -0.7345, -0.5375, -0.4143, -0.7345, -0.5375, -0.4143, -0.5189, -0.8031, -0.2927, -0.5189, -0.8031, -0.2927, -0.5189, -0.8031, -0.2927, 0.8985, 0.3425, -0.2746, 0.8985, 0.3425, -0.2746, 0.8985, 0.3425, -0.2746, 0.9195, 0.0, -0.3931, 0.9195, 0.0, -0.3931, 0.9195, 0.0, -0.3931, 0.729, 0.0, -0.6845, 0.729, 0.0, -0.6845, 0.729, 0.0, -0.6845, -0.04558, -0.957, -0.2866, -0.04558, -0.957, -0.2866, -0.04558, -0.957, -0.2866, 0.2877, -0.8696, -0.4012, 0.2877, -0.8696, -0.4012, 0.2877, -0.8696, -0.4012, 0.6059, -0.7452, -0.2783, 0.6059, -0.7452, -0.2783, 0.6059, -0.7452, -0.2783, 0.3862, 0.9217, 0.03524, 0.3862, 0.9217, 0.03524, 0.3862, 0.9217, 0.03524, 0.3862, 0.9217, 0.03524, 0.9238, 0.3793, 0.05236, 0.9238, 0.3793, 0.05236, 0.9238, 0.3793, 0.05236, 0.9238, 0.3793, 0.05236, 0.9238, -0.3793, 0.05236, 0.9238, -0.3793, 0.05236, 0.9238, -0.3793, 0.05236, 0.9238, -0.3793, 0.05236, 0.3862, -0.9217, 0.03524, 0.3862, -0.9217, 0.03524, 0.3862, -0.9217, 0.03524, 0.3862, -0.9217, 0.03524, -0.3833, -0.9235, 0.01045, -0.3833, -0.9235, 0.01045, -0.3833, -0.9235, 0.01045, -0.3833, -0.9235, 0.01045, -0.9245, -0.3811, -0.007185, -0.9245, -0.3811, -0.007185, -0.9245, -0.3811, -0.007185, -0.9245, -0.3811, -0.007185, 6.224e-06, 0.0, 1.0, 6.224e-06, 0.0, 1.0, 6.224e-06, 0.0, 1.0, 6.224e-06, 0.0, 1.0, 6.224e-06, 0.0, 1.0, 6.224e-06, 0.0, 1.0, 6.224e-06, 0.0, 1.0, 6.224e-06, 0.0, 1.0, -0.9245, 0.3811, -0.007185, -0.9245, 0.3811, -0.007185, -0.9245, 0.3811, -0.007185, -0.9245, 0.3811, -0.007185, -0.3833, 0.9235, 0.01045, -0.3833, 0.9235, 0.01045, -0.3833, 0.9235, 0.01045, -0.3833, 0.9235, 0.01045, -7.041e-07, 7.349e-07, -1.0, -7.041e-07, 7.349e-07, -1.0, -7.041e-07, 7.349e-07, -1.0, -7.041e-07, 7.349e-07, -1.0, -7.041e-07, 7.349e-07, -1.0, -7.041e-07, 7.349e-07, -1.0, -7.041e-07, 7.349e-07, -1.0, -7.041e-07, 7.349e-07, -1.0, -0.3826, 0.9238, -0.01337, -0.3826, 0.9238, -0.01337, -0.3826, 0.9238, -0.01337, -0.3826, 0.9238, -0.01337, -0.7176, 0.6964, -0.008259, -0.7176, 0.6964, -0.008259, -0.7176, 0.6964, -0.008259, -0.7176, 0.6964, -0.008259, -0.9285, -0.3712, -0.002999, -0.9285, -0.3712, -0.002999, -0.9285, -0.3712, -0.002999, -0.9285, -0.3712, -0.002999, -0.3945, -0.9189, -0.002303, -0.3945, -0.9189, -0.002303, -0.3945, -0.9189, -0.002303, -0.3945, -0.9189, -0.002303, 0.3952, -0.9186, 0.007073, 0.3952, -0.9186, 0.007073, 0.3952, -0.9186, 0.007073, 0.3952, -0.9186, 0.007073, 0.9288, -0.3702, 0.01919, 0.9288, -0.3702, 0.01919, 0.9288, -0.3702, 0.01919, 0.9288, -0.3702, 0.01919, 0.5044, 0.8634, 0.01207, 0.5044, 0.8634, 0.01207, 0.5044, 0.8634, 0.01207, 0.5044, 0.8634, 0.01207, 0.3829, 0.9238, 0.003689, 0.3829, 0.9238, 0.003689, 0.3829, 0.9238, 0.003689, 0.3829, 0.9238, 0.003689, -0.3833, 0.9233, 0.02287, -0.3833, 0.9233, 0.02287, -0.3833, 0.9233, 0.02287, -0.3833, 0.9233, 0.02287, -0.9702, 0.2343, 0.06215, -0.9702, 0.2343, 0.06215, -0.9702, 0.2343, 0.06215, -0.9702, 0.2343, 0.06215, -0.9263, -0.3731, 0.05238, -0.9263, -0.3731, 0.05238, -0.9263, -0.3731, 0.05238, -0.9263, -0.3731, 0.05238, -0.3922, -0.9197, 0.02022, -0.3922, -0.9197, 0.02022, -0.3922, -0.9197, 0.02022, -0.3922, -0.9197, 0.02022, 0.3907, -0.9201, -0.02686, 0.3907, -0.9201, -0.02686, 0.3907, -0.9201, -0.02686, 0.3907, -0.9201, -0.02686, 0.9257, -0.3736, -0.05898, 0.9257, -0.3736, -0.05898, 0.9257, -0.3736, -0.05898, 0.9257, -0.3736, -0.05898, 0.7867, 0.6147, -0.05699, 0.7867, 0.6147, -0.05699, 0.7867, 0.6147, -0.05699, 0.7867, 0.6147, -0.05699, 0.3829, 0.9231, -0.0355, 0.3829, 0.9231, -0.0355, 0.3829, 0.9231, -0.0355, 0.3829, 0.9231, -0.0355])] * 3)])

# ---- objects
ob_cylinder_002 = bpy.data.objects.new('Cylinder.002', me_cylinder_003)

# ---- transforms, parenting, visibility, modifiers, constraints
ob_cylinder_002.location = (0.0, 0.0, 0.0)
ob_cylinder_002.lineart.crease_threshold = 0.0

# ---- collection membership
scene.collection.objects.link(ob_cylinder_002)

# ---- scene / render settings (as saved in the file)
scene.frame_start = 1; scene.frame_end = 250; scene.frame_set(1)
scene.render.engine = 'BLENDER_EEVEE_NEXT'
scene.cycles.use_denoising = False
scene.cycles.samples = 128
scene.cycles.sampling_pattern = 'TABULATED_SOBOL'
scene.cycles.use_adaptive_sampling = False
scene.cycles.use_light_tree = False
scene.view_settings.view_transform = 'Filmic'
bpy.context.view_layer.update()

# ---- added for rendering (the .blend has no active camera and no usable light): camera, sun
cam_auto = bpy.data.cameras.new('AutoCamera')
cam_auto.lens = 50.0
cam_auto.sensor_width = 36.0
cam_auto.clip_end = 1000.0
ob_auto_camera = bpy.data.objects.new('AutoCamera', cam_auto)
scene.collection.objects.link(ob_auto_camera)
ob_auto_camera.location = (5.23009, -6.23574, 6.90663)
ob_auto_camera.rotation_euler = (1.09748, -7.21219e-08, 0.694738)
scene.camera = ob_auto_camera
light_auto_sun = bpy.data.lights.new('AutoSun', 'SUN')
light_auto_sun.energy = 3.0
light_auto_sun.angle = 0.0523599
ob_auto_sun = bpy.data.objects.new('AutoSun', light_auto_sun)
scene.collection.objects.link(ob_auto_sun)
ob_auto_sun.rotation_euler = (0.872665, 0.174533, 0.523599)
bpy.context.view_layer.update()
